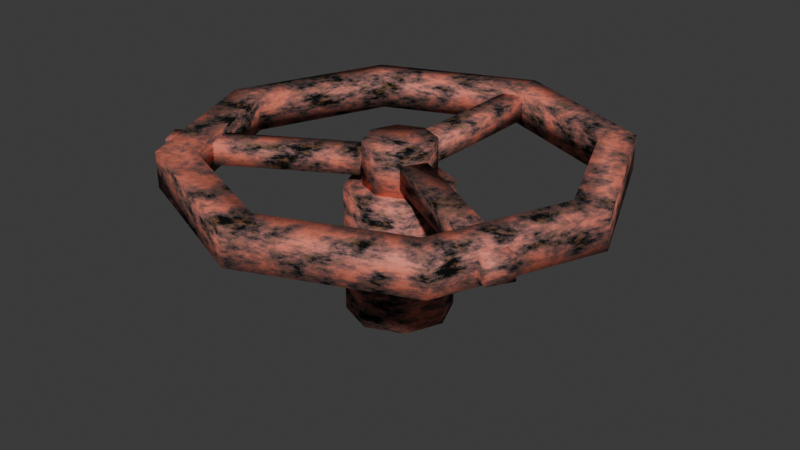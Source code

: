 # Source: valve.blend  (saved by Blender 4.1.23; exported with 4.5.12 LTS)
import bpy
from mathutils import Matrix  # noqa: F401  (used for matrix-valued properties, if any)

bpy.ops.wm.read_factory_settings(use_empty=True)
scene = bpy.context.scene
scene.name = 'Scene'

# ---- collections
col_collection = bpy.data.collections.new('Collection'); scene.collection.children.link(col_collection)

# ---- materials (node trees are filled in below, after node groups)
mat_redrustyvalvematerial = bpy.data.materials.new('RedRustyValveMaterial')
mat_redrustyvalvematerial.use_transparent_shadow = False

# ---- material node trees
mat_redrustyvalvematerial.use_nodes = True; mat_redrustyvalvematerial.node_tree.nodes.clear()
_N = mat_redrustyvalvematerial.node_tree.nodes; _L = mat_redrustyvalvematerial.node_tree.links
n0 = _N.new('ShaderNodeBsdfPrincipled'); n0.name = 'Principled BSDF'; n0.location = (10, 300)
n1 = _N.new('ShaderNodeOutputMaterial'); n1.name = 'Material Output'; n1.location = (300, 300)
n2 = _N.new('ShaderNodeTexCoord'); n2.name = 'Texture Coordinate'; n2.location = (0, 0)
n3 = _N.new('ShaderNodeMapping'); n3.name = 'Mapping'; n3.location = (0, 0)
n3.inputs[3].default_value = (4.0, 4.0, 4.0)
n4 = _N.new('ShaderNodeTexNoise'); n4.name = 'Noise Texture'; n4.location = (0, 0)
n4.inputs[2].default_value = 3.0
n4.inputs[3].default_value = 8.0
n4.inputs[4].default_value = 0.7
n5 = _N.new('ShaderNodeTexNoise'); n5.name = 'Noise Texture.001'; n5.location = (0, 0)
n5.inputs[2].default_value = 10.0
n5.inputs[3].default_value = 10.0
n5.inputs[4].default_value = 0.6
n6 = _N.new('ShaderNodeTexNoise'); n6.name = 'Noise Texture.002'; n6.location = (0, 0)
n6.inputs[2].default_value = 30.0
n6.inputs[3].default_value = 15.0
n7 = _N.new('ShaderNodeValToRGB'); n7.name = 'Color Ramp'; n7.location = (0, 0)
while len(n7.color_ramp.elements) > 1: n7.color_ramp.elements.remove(n7.color_ramp.elements[-1])
n7.color_ramp.elements[0].position = 0.4; n7.color_ramp.elements[0].color = (0.0, 0.0, 0.0, 1.0)
_e = n7.color_ramp.elements.new(0.6); _e.color = (1.0, 1.0, 1.0, 1.0)
n8 = _N.new('ShaderNodeValToRGB'); n8.name = 'Color Ramp.001'; n8.location = (0, 0)
while len(n8.color_ramp.elements) > 1: n8.color_ramp.elements.remove(n8.color_ramp.elements[-1])
n8.color_ramp.elements[0].position = 0.5; n8.color_ramp.elements[0].color = (0.0, 0.0, 0.0, 1.0)
_e = n8.color_ramp.elements.new(0.8); _e.color = (1.0, 1.0, 1.0, 1.0)
n9 = _N.new('ShaderNodeMixRGB'); n9.name = 'Mix (Legacy)'; n9.location = (0, 0)
n9.inputs[1].default_value = (0.6, 0.15, 0.1, 1.0)
n9.inputs[2].default_value = (0.2, 0.2, 0.22, 1.0)
n10 = _N.new('ShaderNodeMixRGB'); n10.name = 'Mix (Legacy).001'; n10.location = (0, 0)
n10.inputs[1].default_value = (0.0, 0.0, 0.0, 1.0)
n10.inputs[2].default_value = (0.4, 0.2, 0.1, 1.0)
n11 = _N.new('ShaderNodeMixRGB'); n11.name = 'Mix (Legacy).002'; n11.location = (0, 0)
n12 = _N.new('ShaderNodeMixRGB'); n12.name = 'Mix (Legacy).003'; n12.location = (0, 0)
n12.inputs[1].default_value = (0.0, 0.0, 0.0, 1.0)
n12.inputs[2].default_value = (0.25, 0.12, 0.08, 1.0)
n13 = _N.new('ShaderNodeMixRGB'); n13.name = 'Mix (Legacy).004'; n13.location = (0, 0)
n14 = _N.new('ShaderNodeMixRGB'); n14.name = 'Mix (Legacy).005'; n14.location = (0, 0)
n14.blend_type = 'OVERLAY'
n14.inputs[2].default_value = (0.9, 0.85, 0.8, 1.0)
n15 = _N.new('ShaderNodeSeparateRGB'); n15.name = 'Separate RGB (Legacy)'; n15.location = (0, 0)
n16 = _N.new('ShaderNodeMath'); n16.name = 'Math'; n16.location = (0, 0)
n16.operation = 'MULTIPLY'
n16.inputs[1].default_value = 0.35
n17 = _N.new('ShaderNodeMath'); n17.name = 'Math.001'; n17.location = (0, 0)
n17.inputs[1].default_value = 0.6
n18 = _N.new('ShaderNodeSeparateRGB'); n18.name = 'Separate RGB (Legacy).001'; n18.location = (0, 0)
n19 = _N.new('ShaderNodeMath'); n19.name = 'Math.002'; n19.location = (0, 0)
n19.operation = 'MULTIPLY'
_L.new(n2.outputs[0], n3.inputs[0])
_L.new(n3.outputs[0], n4.inputs[0])
_L.new(n3.outputs[0], n5.inputs[0])
_L.new(n3.outputs[0], n6.inputs[0])
_L.new(n4.outputs[0], n7.inputs[0])
_L.new(n5.outputs[0], n8.inputs[0])
_L.new(n7.outputs[0], n9.inputs[0])
_L.new(n8.outputs[0], n10.inputs[0])
_L.new(n9.outputs[0], n11.inputs[1])
_L.new(n10.outputs[0], n11.inputs[2])
_L.new(n7.outputs[0], n11.inputs[0])
_L.new(n8.outputs[0], n12.inputs[0])
_L.new(n11.outputs[0], n13.inputs[1])
_L.new(n12.outputs[0], n13.inputs[2])
_L.new(n8.outputs[0], n13.inputs[0])
_L.new(n13.outputs[0], n14.inputs[1])
_L.new(n6.outputs[0], n14.inputs[0])
_L.new(n14.outputs[0], n0.inputs[0])
_L.new(n7.outputs[0], n15.inputs[0])
_L.new(n15.outputs[0], n16.inputs[0])
_L.new(n16.outputs[0], n17.inputs[0])
_L.new(n17.outputs[0], n0.inputs[2])
_L.new(n7.outputs[0], n18.inputs[0])
_L.new(n18.outputs[0], n19.inputs[0])
_L.new(n19.outputs[0], n0.inputs[1])
_L.new(n0.outputs[0], n1.inputs[0])
n1.is_active_output = True

# ---- world
world_world = bpy.data.worlds.new('World'); scene.world = world_world
world_world.use_nodes = True; world_world.node_tree.nodes.clear()
_N = world_world.node_tree.nodes; _L = world_world.node_tree.links
n0 = _N.new('ShaderNodeOutputWorld'); n0.name = 'World Output'; n0.location = (300, 300)
n1 = _N.new('ShaderNodeBackground'); n1.name = 'Background'; n1.location = (10, 300)
n1.inputs[0].default_value = (0.05088, 0.05088, 0.05088, 1.0)
_L.new(n1.outputs[0], n0.inputs[0])
n0.is_active_output = True
world_world.color = (0.05088, 0.05088, 0.05088)
world_world.use_sun_shadow = False
world_world.sun_shadow_jitter_overblur = 0.0

# ---- meshes
me_handwheelrim_003 = bpy.data.meshes.new('HandwheelRim.003')
me_handwheelrim_003.from_pydata([(0.5, -4.572e-09, 0.07636), (0.5, -4.572e-09, -0.003636), (0.42, -4.572e-09, 0.07636), (0.42, -4.572e-09, -0.003636), (0.3536, 0.3536, 0.07636), (0.3536, 0.3536, -0.003636), (0.297, 0.297, 0.07636), (0.297, 0.297, -0.003636), (1.863e-09, 0.5, 0.07636), (1.863e-09, 0.5, -0.003636), (1.863e-09, 0.42, 0.07636), (1.863e-09, 0.42, -0.003636), (-0.3536, 0.3536, 0.07636), (-0.3536, 0.3536, -0.003636), (-0.297, 0.297, 0.07636), (-0.297, 0.297, -0.003636), (-0.5, -4.572e-09, 0.07636), (-0.5, -4.572e-09, -0.003636), (-0.42, -4.572e-09, 0.07636), (-0.42, -4.572e-09, -0.003636), (-0.3536, -0.3536, 0.07636), (-0.3536, -0.3536, -0.003636), (-0.297, -0.297, 0.07636), (-0.297, -0.297, -0.003636), (1.863e-09, -0.5, 0.07636), (1.863e-09, -0.5, -0.003636), (1.863e-09, -0.42, 0.07636), (1.863e-09, -0.42, -0.003636), (0.3536, -0.3536, 0.07636), (0.3536, -0.3536, -0.003636), (0.297, -0.297, 0.07636), (0.297, -0.297, -0.003636), (-0.03, 0.08, 0.01136), (-0.03, 0.08, 0.06136), (-0.03, 0.5, 0.01136), (-0.03, 0.5, 0.06136), (0.03, 0.08, 0.01136), (0.03, 0.08, 0.06136), (0.03, 0.5, 0.01136), (0.03, 0.5, 0.06136), (-0.05428, -0.06598, 0.01136), (-0.05428, -0.06598, 0.06136), (-0.418, -0.276, 0.01136), (-0.418, -0.276, 0.06136), (-0.08428, -0.01402, 0.01136), (-0.08428, -0.01402, 0.06136), (-0.448, -0.224, 0.01136), (-0.448, -0.224, 0.06136), (0.08428, -0.01402, 0.01136), (0.08428, -0.01402, 0.06136), (0.448, -0.224, 0.01136), (0.448, -0.224, 0.06136), (0.05428, -0.06598, 0.01136), (0.05428, -0.06598, 0.06136), (0.418, -0.276, 0.01136), (0.418, -0.276, 0.06136), (1.863e-09, 0.08, -0.01364), (1.863e-09, 0.08, 0.08636), (0.05657, 0.05657, -0.01364), (0.05657, 0.05657, 0.08636), (0.08, -4.572e-09, -0.01364), (0.08, -4.572e-09, 0.08636), (0.05657, -0.05657, -0.01364), (0.05657, -0.05657, 0.08636), (1.863e-09, -0.08, -0.01364), (1.863e-09, -0.08, 0.08636), (-0.05657, -0.05657, -0.01364), (-0.05657, -0.05657, 0.08636), (-0.08, -4.572e-09, -0.01364), (-0.08, -4.572e-09, 0.08636), (-0.05657, 0.05657, -0.01364), (-0.05657, 0.05657, 0.08636), (1.863e-09, 0.12, -0.3136), (1.863e-09, 0.12, -0.01364), (0.08485, 0.08485, -0.3136), (0.08485, 0.08485, -0.01364), (0.12, -4.572e-09, -0.3136), (0.12, -4.572e-09, -0.01364), (0.08485, -0.08485, -0.3136), (0.08485, -0.08485, -0.01364), (1.863e-09, -0.12, -0.3136), (1.863e-09, -0.12, -0.01364), (-0.08485, -0.08485, -0.3136), (-0.08485, -0.08485, -0.01364), (-0.12, -4.572e-09, -0.3136), (-0.12, -4.572e-09, -0.01364), (-0.08485, 0.08485, -0.3136), (-0.08485, 0.08485, -0.01364)], [], [(1, 4, 0), (5, 8, 4), (9, 12, 8), (13, 16, 12), (17, 20, 16), (21, 24, 20), (25, 28, 24), (29, 0, 28), (6, 3, 2), (10, 7, 6), (14, 11, 10), (18, 15, 14), (22, 19, 18), (26, 23, 22), (30, 27, 26), (2, 31, 30), (0, 6, 2), (4, 10, 6), (8, 14, 10), (12, 18, 14), (16, 22, 18), (20, 26, 22), (24, 30, 26), (28, 2, 30), (3, 5, 1), (7, 9, 5), (11, 13, 9), (15, 17, 13), (19, 21, 17), (23, 25, 21), (27, 29, 25), (31, 1, 29), (33, 34, 32), (35, 38, 34), (39, 36, 38), (37, 32, 36), (38, 32, 34), (35, 37, 39), (41, 42, 40), (43, 46, 42), (47, 44, 46), (45, 40, 44), (42, 44, 40), (43, 45, 47), (49, 50, 48), (51, 54, 50), (55, 52, 54), (53, 48, 52), (54, 48, 50), (55, 49, 53), (57, 58, 56), (59, 60, 58), (61, 62, 60), (63, 64, 62), (65, 66, 64), (67, 68, 66), (69, 65, 61), (69, 70, 68), (71, 56, 70), (62, 66, 70), (73, 74, 72), (75, 76, 74), (77, 78, 76), (79, 80, 78), (81, 82, 80), (83, 84, 82), (79, 77, 85), (85, 86, 84), (87, 72, 86), (78, 82, 86), (1, 5, 4), (5, 9, 8), (9, 13, 12), (13, 17, 16), (17, 21, 20), (21, 25, 24), (25, 29, 28), (29, 1, 0), (6, 7, 3), (10, 11, 7), (14, 15, 11), (18, 19, 15), (22, 23, 19), (26, 27, 23), (30, 31, 27), (2, 3, 31), (0, 4, 6), (4, 8, 10), (8, 12, 14), (12, 16, 18), (16, 20, 22), (20, 24, 26), (24, 28, 30), (28, 0, 2), (3, 7, 5), (7, 11, 9), (11, 15, 13), (15, 19, 17), (19, 23, 21), (23, 27, 25), (27, 31, 29), (31, 3, 1), (33, 35, 34), (35, 39, 38), (39, 37, 36), (37, 33, 32), (38, 36, 32), (35, 33, 37), (41, 43, 42), (43, 47, 46), (47, 45, 44), (45, 41, 40), (42, 46, 44), (43, 41, 45), (49, 51, 50), (51, 55, 54), (55, 53, 52), (53, 49, 48), (54, 52, 48), (55, 51, 49), (57, 59, 58), (59, 61, 60), (61, 63, 62), (63, 65, 64), (65, 67, 66), (67, 69, 68), (61, 59, 57), (57, 71, 69), (69, 67, 65), (65, 63, 61), (61, 57, 69), (69, 71, 70), (71, 57, 56), (70, 56, 58), (58, 60, 62), (62, 64, 66), (66, 68, 70), (70, 58, 62), (73, 75, 74), (75, 77, 76), (77, 79, 78), (79, 81, 80), (81, 83, 82), (83, 85, 84), (77, 75, 73), (73, 87, 77), (87, 85, 77), (85, 83, 81), (81, 79, 85), (85, 87, 86), (87, 73, 72), (86, 72, 74), (74, 76, 78), (78, 80, 82), (82, 84, 86), (86, 74, 78)])
me_handwheelrim_003.polygons.foreach_set('use_smooth', [True] * 156)
_uv = me_handwheelrim_003.uv_layers.new(name='UVMap')
_uv.uv.foreach_set('vector', [0.306, 0.7487, 0.306, 0.8286, 0.2262, 0.8286, 0.5668, 0.7178, 0.5668, 0.7977, 0.4869, 0.7977, 0.4562, 0.08922, 0.5126, 0.1457, 0.4562, 0.2022, 0.4806, 0.7576, 0.4806, 0.8375, 0.4007, 0.8375, 0.7642, 0.1698, 0.8441, 0.1698, 0.8441, 0.2497, 0.4198, 0.1149, 0.3633, 0.05842, 0.4198, 0.001939, 0.09253, 0.506, 0.149, 0.4495, 0.2055, 0.506, 0.506, 0.3767, 0.4495, 0.3203, 0.506, 0.2638, 0.4419, 0.4397, 0.3854, 0.3832, 0.4419, 0.3268, 0.5148, 0.2607, 0.4584, 0.2043, 0.5148, 0.1478, 0.7487, 0.2549, 0.8286, 0.2549, 0.8286, 0.3348, 0.3268, 0.4419, 0.3832, 0.3854, 0.4397, 0.4419, 0.7664, 0.08695, 0.8463, 0.08695, 0.8463, 0.1668, 0.3899, 0.1456, 0.4463, 0.202, 0.3899, 0.2585, 0.5512, 0.001939, 0.6076, 0.05842, 0.5512, 0.1149, 0.09253, 0.4463, 0.149, 0.3899, 0.2055, 0.4463, 0.001881, 0.7421, 0.08176, 0.7421, 0.08176, 0.822, 0.7333, 0.5885, 0.8131, 0.5885, 0.8131, 0.6684, 0.6099, 0.7598, 0.6099, 0.8397, 0.53, 0.8397, 0.08474, 0.7841, 0.1646, 0.7841, 0.1646, 0.864, 0.4463, 0.3193, 0.3899, 0.2628, 0.4463, 0.2063, 0.1799, 0.06491, 0.2364, 0.1214, 0.1799, 0.1779, 0.2342, 0.1149, 0.1777, 0.05842, 0.2342, 0.001939, 0.2375, 0.2375, 0.1811, 0.1811, 0.2375, 0.1246, 0.7642, 0.4107, 0.8441, 0.4107, 0.8441, 0.4905, 0.307, 0.5057, 0.3635, 0.5622, 0.307, 0.6187, 0.801, 0.7222, 0.801, 0.8021, 0.7211, 0.8021, 0.6095, 0.9056, 0.6894, 0.9056, 0.6894, 0.9855, 0.3886, 0.5082, 0.4451, 0.4517, 0.5016, 0.5082, 0.762, 0.5311, 0.8419, 0.5311, 0.8419, 0.611, 0.2374, 0.001939, 0.2939, 0.05842, 0.2374, 0.1149, 0.2961, 0.1735, 0.2396, 0.117, 0.2961, 0.06049, 0.2685, 0.4517, 0.212, 0.5082, 0.1555, 0.4517, 0.7598, 0.6736, 0.8397, 0.6736, 0.8397, 0.7535, 0.8441, 0.7642, 0.8441, 0.8441, 0.7642, 0.8441, 0.7863, 0.001881, 0.8662, 0.001881, 0.8662, 0.08176, 0.002074, 0.4814, 0.05856, 0.5379, 0.002074, 0.5944, 0.06284, 0.4836, 0.1193, 0.5401, 0.06284, 0.5966, 0.5467, 0.1787, 0.6032, 0.2352, 0.5467, 0.2917, 0.5259, 0.6736, 0.5259, 0.7535, 0.446, 0.7535, 0.485, 0.6294, 0.485, 0.7093, 0.4051, 0.7093, 0.7148, 0.7753, 0.7148, 0.8551, 0.6349, 0.8551, 0.518, 0.09032, 0.5745, 0.1468, 0.518, 0.2033, 0.1768, 0.1768, 0.1203, 0.1203, 0.1768, 0.06381, 0.5291, 0.4726, 0.5856, 0.5291, 0.5291, 0.5856, 0.4077, 0.3567, 0.3512, 0.4132, 0.2947, 0.3567, 0.3589, 0.05939, 0.4154, 0.1159, 0.3589, 0.1724, 0.4893, 0.001939, 0.5458, 0.05842, 0.4893, 0.1149, 0.5026, 0.382, 0.559, 0.4385, 0.5026, 0.495, 0.2407, 0.1853, 0.2972, 0.2418, 0.2407, 0.2983, 0.8504, 0.08806, 0.9303, 0.08806, 0.9303, 0.1679, 0.2096, 0.4486, 0.2661, 0.3921, 0.3226, 0.4486, 0.3678, 0.5057, 0.4242, 0.5622, 0.3678, 0.6187, 0.3955, 0.8305, 0.3955, 0.9104, 0.3156, 0.9104, 0.5622, 0.3245, 0.6187, 0.381, 0.5622, 0.4375, 0.3535, 0.7863, 0.3535, 0.8662, 0.2737, 0.8662, 0.7929, 0.34, 0.8728, 0.34, 0.8728, 0.4198, 0.2451, 0.5389, 0.3016, 0.5954, 0.2451, 0.6518, 0.644, 0.5919, 0.7005, 0.6484, 0.644, 0.7049, 0.001939, 0.2386, 0.05842, 0.1822, 0.1149, 0.2386, 0.5998, 0.2428, 0.6563, 0.2993, 0.5998, 0.3558, 0.4893, 0.5521, 0.5458, 0.6086, 0.4893, 0.6651, 0.613, 0.001939, 0.6695, 0.05842, 0.613, 0.1149, 0.6263, 0.3334, 0.6828, 0.3899, 0.6263, 0.4463, 0.08618, 0.6316, 0.08618, 0.7115, 0.0063, 0.7115, 0.6294, 0.4482, 0.7093, 0.4482, 0.7093, 0.5281, 0.8482, 0.172, 0.928, 0.172, 0.928, 0.2519, 0.453, 0.2011, 0.3965, 0.1446, 0.453, 0.08812, 0.1236, 0.5102, 0.1801, 0.5666, 0.1236, 0.6231, 0.9258, 0.5035, 0.9258, 0.5833, 0.846, 0.5833, 0.4285, 0.5124, 0.485, 0.5688, 0.4285, 0.6253, 0.002074, 0.001939, 0.05856, 0.05842, 0.002074, 0.1149, 0.4495, 0.203, 0.506, 0.2595, 0.4495, 0.316, 0.3589, 0.2406, 0.4154, 0.2971, 0.3589, 0.3535, 0.5092, 0.2605, 0.5657, 0.3169, 0.5092, 0.3734, 0.9236, 0.678, 0.9236, 0.7579, 0.8438, 0.7579, 0.5215, 0.8018, 0.5215, 0.8816, 0.4416, 0.8816, 0.004149, 0.1171, 0.06063, 0.06063, 0.1171, 0.1171, 0.4397, 0.7134, 0.4397, 0.7933, 0.3598, 0.7933, 0.3922, 0.6758, 0.3922, 0.7557, 0.3123, 0.7557, 0.3357, 0.5941, 0.3922, 0.6506, 0.3357, 0.7071, 0.1039, 0.8084, 0.1039, 0.8883, 0.02398, 0.8883, 0.08935, 0.5963, 0.1458, 0.6528, 0.08935, 0.7093, 0.8839, 0.8106, 0.8839, 0.8905, 0.804, 0.8905, 0.7038, 0.6493, 0.7038, 0.7292, 0.6239, 0.7292, 0.1447, 0.6581, 0.1447, 0.738, 0.06486, 0.738, 0.001939, 0.2983, 0.05842, 0.2418, 0.1149, 0.2983, 0.6616, 0.2428, 0.7181, 0.2993, 0.6616, 0.3558, 0.7579, 0.6802, 0.7579, 0.7601, 0.678, 0.7601, 0.3248, 0.2641, 0.2683, 0.2076, 0.3248, 0.1511, 0.709, 0.3256, 0.7888, 0.3256, 0.7888, 0.4055, 0.001939, 0.4773, 0.05842, 0.4208, 0.1149, 0.4773, 0.1898, 0.5347, 0.2462, 0.4783, 0.3027, 0.5347, 0.2527, 0.6493, 0.3325, 0.6493, 0.3325, 0.7292, 0.9303, 0.8504, 0.9303, 0.9303, 0.8504, 0.9303, 0.5799, 0.09032, 0.6364, 0.1468, 0.5799, 0.2033, 0.09253, 0.327, 0.149, 0.2705, 0.2055, 0.327, 0.2228, 0.8725, 0.3027, 0.8725, 0.3027, 0.9524, 0.4861, 0.1149, 0.4296, 0.05842, 0.4861, 0.001939, 0.4451, 0.3223, 0.5016, 0.3788, 0.4451, 0.4353, 0.738, 0.5057, 0.738, 0.5856, 0.6581, 0.5856, 0.5865, 0.5323, 0.643, 0.5887, 0.5865, 0.6452, 0.6648, 0.2405, 0.7446, 0.2405, 0.7446, 0.3204, 0.6661, 0.06602, 0.7225, 0.1225, 0.6661, 0.179, 0.6802, 0.1698, 0.7601, 0.1698, 0.7601, 0.2497, 0.6329, 0.1544, 0.6894, 0.2109, 0.6329, 0.2674, 0.02859, 0.572, 0.08507, 0.6285, 0.02859, 0.685, 0.2188, 0.8172, 0.2188, 0.8971, 0.1389, 0.8971, 0.3965, 0.6007, 0.453, 0.6572, 0.3965, 0.7137, 0.8949, 0.4482, 0.8949, 0.5281, 0.815, 0.5281, 0.8172, 0.6162, 0.8971, 0.6162, 0.8971, 0.696, 0.09032, 0.2077, 0.1468, 0.1512, 0.2033, 0.2077, 0.6493, 0.5896, 0.7292, 0.5896, 0.7292, 0.6695, 0.2141, 0.3292, 0.2705, 0.2728, 0.327, 0.3292, 0.2993, 0.001939, 0.3558, 0.05842, 0.2993, 0.1149, 0.3558, 0.1757, 0.2993, 0.1192, 0.3558, 0.0627, 0.8703, 0.001881, 0.9501, 0.001881, 0.9501, 0.08176, 0.8747, 0.5874, 0.9546, 0.5874, 0.9546, 0.6673, 0.8769, 0.3422, 0.9568, 0.3422, 0.9568, 0.422, 0.3558, 0.3524, 0.2993, 0.296, 0.3558, 0.2395, 0.7623, 0.08695, 0.7623, 0.1668, 0.6824, 0.1668, 0.8327, 0.256, 0.9126, 0.256, 0.9126, 0.3359, 0.5256, 0.8438, 0.6054, 0.8438, 0.6054, 0.9236, 0.001939, 0.358, 0.05842, 0.3015, 0.1149, 0.358, 0.7134, 0.446, 0.7933, 0.446, 0.7933, 0.5259, 0.5079, 0.6515, 0.5878, 0.6515, 0.5878, 0.7314, 0.1193, 0.1149, 0.06284, 0.05842, 0.1193, 0.001939, 0.1844, 0.5367, 0.2408, 0.5932, 0.1844, 0.6496, 0.1326, 0.8658, 0.1326, 0.9457, 0.0527, 0.9457, 0.2759, 0.5016, 0.3324, 0.4451, 0.3889, 0.5016, 0.09253, 0.3867, 0.149, 0.3302, 0.2055, 0.3867, 0.1477, 0.6559, 0.2276, 0.6559, 0.2276, 0.7358, 0.5887, 0.4151, 0.6452, 0.4716, 0.5887, 0.5281, 0.6184, 0.00188, 0.6982, 0.00188, 0.6982, 0.08176, 0.3867, 0.2641, 0.3302, 0.2076, 0.3867, 0.1511, 0.9722, 0.8946, 0.9722, 0.9744, 0.8924, 0.9744, 0.6462, 0.4748, 0.7027, 0.5313, 0.6462, 0.5878, 0.3996, 0.8857, 0.4795, 0.8857, 0.4795, 0.9656, 0.09253, 0.2674, 0.149, 0.2109, 0.2055, 0.2674, 0.8482, 0.762, 0.928, 0.762, 0.928, 0.8419, 0.8835, 0.4283, 0.9634, 0.4283, 0.9634, 0.5082, 0.2096, 0.3889, 0.2661, 0.3324, 0.3226, 0.3889, 0.7557, 0.8194, 0.7557, 0.8993, 0.6758, 0.8993, 0.3068, 0.9167, 0.3867, 0.9167, 0.3867, 0.9965, 0.6935, 0.9189, 0.7734, 0.9189, 0.7734, 0.9988, 0.2828, 0.6869, 0.2828, 0.7667, 0.203, 0.7667, 0.001939, 0.1768, 0.05842, 0.1203, 0.1149, 0.1768, 0.5907, 0.7333, 0.6706, 0.7333, 0.6706, 0.8131, 0.1878, 0.7001, 0.1878, 0.78, 0.1079, 0.78, 0.6581, 0.3609, 0.738, 0.3609, 0.738, 0.4408, 0.4836, 0.8902, 0.5635, 0.8902, 0.5635, 0.97, 0.7598, 0.8968, 0.8397, 0.8968, 0.8397, 0.9767, 0.1367, 0.9034, 0.2165, 0.9034, 0.2165, 0.9833, 0.7023, 0.00188, 0.7822, 0.00188, 0.7822, 0.08176, 0.001939, 0.4176, 0.05842, 0.3611, 0.1149, 0.4176, 0.4994, 0.5016, 0.4429, 0.4451, 0.4994, 0.3886])
me_handwheelrim_003.materials.append(mat_redrustyvalvematerial)
me_handwheelrim_003.update()

# ---- objects
ob_pipevalve = bpy.data.objects.new('PipeValve', me_handwheelrim_003)

# ---- transforms, parenting, visibility, modifiers, constraints
ob_pipevalve.location = (-1.863e-09, 4.572e-09, -0.03636)

# ---- collection membership
col_collection.objects.link(ob_pipevalve)

# ---- scene / render settings (as saved in the file)
scene.frame_start = 1; scene.frame_end = 250; scene.frame_set(1)
scene.render.engine = 'BLENDER_EEVEE_NEXT'
scene.cycles.sampling_pattern = 'TABULATED_SOBOL'
scene.eevee.ray_tracing_options.trace_max_roughness = 0.0
bpy.context.view_layer.update()

# ---- added for rendering (the .blend has no active camera and no usable light): camera, sun
cam_auto = bpy.data.cameras.new('AutoCamera')
cam_auto.lens = 50.0
cam_auto.sensor_width = 36.0
cam_auto.clip_end = 1000.0
ob_auto_camera = bpy.data.objects.new('AutoCamera', cam_auto)
scene.collection.objects.link(ob_auto_camera)
ob_auto_camera.location = (1.3598, -1.63176, 0.937838)
ob_auto_camera.rotation_euler = (1.09748, -7.21219e-08, 0.694738)
scene.camera = ob_auto_camera
light_auto_sun = bpy.data.lights.new('AutoSun', 'SUN')
light_auto_sun.energy = 3.0
light_auto_sun.angle = 0.0523599
ob_auto_sun = bpy.data.objects.new('AutoSun', light_auto_sun)
scene.collection.objects.link(ob_auto_sun)
ob_auto_sun.rotation_euler = (0.872665, 0.174533, 0.523599)
bpy.context.view_layer.update()
